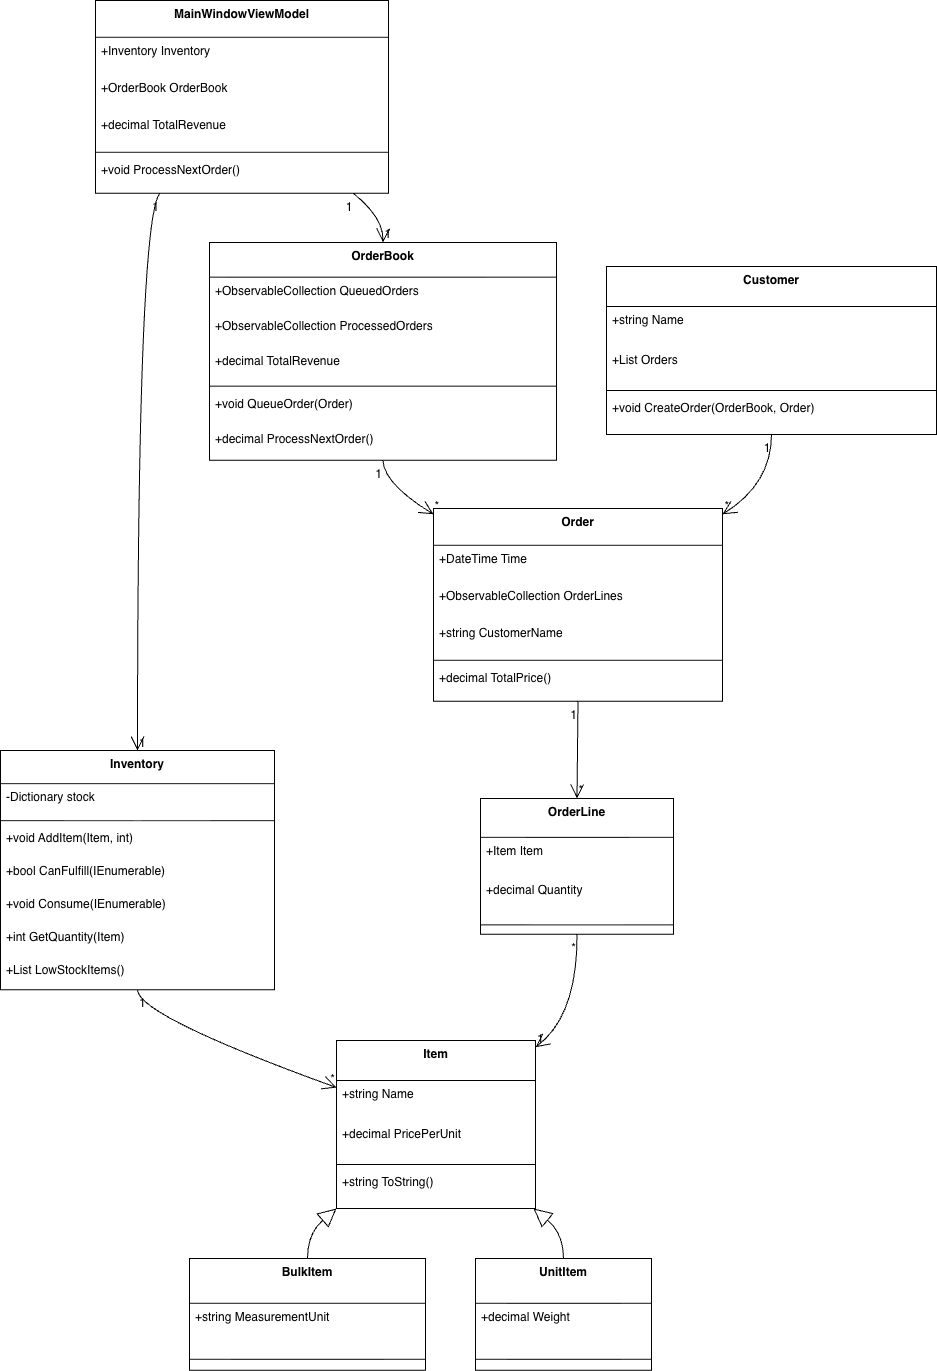

The diagram above was exported from draw.io. Its source (the exported page's mxGraphModel, read from the mxfile embedded in the PNG):
<mxGraphModel dx="1829" dy="1785" grid="1" gridSize="10" guides="1" tooltips="1" connect="1" arrows="1" fold="1" page="1" pageScale="1" pageWidth="827" pageHeight="1169" math="0" shadow="0">
  <root>
    <mxCell id="0" />
    <mxCell id="1" parent="0" />
    <mxCell id="POveywKqXQOCWZLjj1YH-1" value="Item" style="swimlane;fontStyle=1;align=center;verticalAlign=top;childLayout=stackLayout;horizontal=1;startSize=40;horizontalStack=0;resizeParent=1;resizeParentMax=0;resizeLast=0;collapsible=0;marginBottom=0;" parent="1" vertex="1">
      <mxGeometry x="356" y="1060" width="199" height="168" as="geometry" />
    </mxCell>
    <mxCell id="POveywKqXQOCWZLjj1YH-2" value="+string Name" style="text;strokeColor=none;fillColor=none;align=left;verticalAlign=top;spacingLeft=4;spacingRight=4;overflow=hidden;rotatable=0;points=[[0,0.5],[1,0.5]];portConstraint=eastwest;" parent="POveywKqXQOCWZLjj1YH-1" vertex="1">
      <mxGeometry y="40" width="199" height="40" as="geometry" />
    </mxCell>
    <mxCell id="POveywKqXQOCWZLjj1YH-3" value="+decimal PricePerUnit" style="text;strokeColor=none;fillColor=none;align=left;verticalAlign=top;spacingLeft=4;spacingRight=4;overflow=hidden;rotatable=0;points=[[0,0.5],[1,0.5]];portConstraint=eastwest;" parent="POveywKqXQOCWZLjj1YH-1" vertex="1">
      <mxGeometry y="80" width="199" height="40" as="geometry" />
    </mxCell>
    <mxCell id="POveywKqXQOCWZLjj1YH-4" style="line;strokeWidth=1;fillColor=none;align=left;verticalAlign=middle;spacingTop=-1;spacingLeft=3;spacingRight=3;rotatable=0;labelPosition=right;points=[];portConstraint=eastwest;strokeColor=inherit;" parent="POveywKqXQOCWZLjj1YH-1" vertex="1">
      <mxGeometry y="120" width="199" height="8" as="geometry" />
    </mxCell>
    <mxCell id="POveywKqXQOCWZLjj1YH-5" value="+string ToString()" style="text;strokeColor=none;fillColor=none;align=left;verticalAlign=top;spacingLeft=4;spacingRight=4;overflow=hidden;rotatable=0;points=[[0,0.5],[1,0.5]];portConstraint=eastwest;" parent="POveywKqXQOCWZLjj1YH-1" vertex="1">
      <mxGeometry y="128" width="199" height="40" as="geometry" />
    </mxCell>
    <mxCell id="POveywKqXQOCWZLjj1YH-6" value="BulkItem" style="swimlane;fontStyle=1;align=center;verticalAlign=top;childLayout=stackLayout;horizontal=1;startSize=44.8;horizontalStack=0;resizeParent=1;resizeParentMax=0;resizeLast=0;collapsible=0;marginBottom=0;" parent="1" vertex="1">
      <mxGeometry x="209" y="1278" width="236" height="111.8" as="geometry" />
    </mxCell>
    <mxCell id="POveywKqXQOCWZLjj1YH-7" value="+string MeasurementUnit" style="text;strokeColor=none;fillColor=none;align=left;verticalAlign=top;spacingLeft=4;spacingRight=4;overflow=hidden;rotatable=0;points=[[0,0.5],[1,0.5]];portConstraint=eastwest;" parent="POveywKqXQOCWZLjj1YH-6" vertex="1">
      <mxGeometry y="44.8" width="236" height="45" as="geometry" />
    </mxCell>
    <mxCell id="POveywKqXQOCWZLjj1YH-8" style="line;strokeWidth=1;fillColor=none;align=left;verticalAlign=middle;spacingTop=-1;spacingLeft=3;spacingRight=3;rotatable=0;labelPosition=right;points=[];portConstraint=eastwest;strokeColor=inherit;" parent="POveywKqXQOCWZLjj1YH-6" vertex="1">
      <mxGeometry y="89.8" width="236" height="22" as="geometry" />
    </mxCell>
    <mxCell id="POveywKqXQOCWZLjj1YH-9" value="UnitItem" style="swimlane;fontStyle=1;align=center;verticalAlign=top;childLayout=stackLayout;horizontal=1;startSize=44.8;horizontalStack=0;resizeParent=1;resizeParentMax=0;resizeLast=0;collapsible=0;marginBottom=0;" parent="1" vertex="1">
      <mxGeometry x="495" y="1278" width="176" height="111.8" as="geometry" />
    </mxCell>
    <mxCell id="POveywKqXQOCWZLjj1YH-10" value="+decimal Weight" style="text;strokeColor=none;fillColor=none;align=left;verticalAlign=top;spacingLeft=4;spacingRight=4;overflow=hidden;rotatable=0;points=[[0,0.5],[1,0.5]];portConstraint=eastwest;" parent="POveywKqXQOCWZLjj1YH-9" vertex="1">
      <mxGeometry y="44.8" width="176" height="45" as="geometry" />
    </mxCell>
    <mxCell id="POveywKqXQOCWZLjj1YH-11" style="line;strokeWidth=1;fillColor=none;align=left;verticalAlign=middle;spacingTop=-1;spacingLeft=3;spacingRight=3;rotatable=0;labelPosition=right;points=[];portConstraint=eastwest;strokeColor=inherit;" parent="POveywKqXQOCWZLjj1YH-9" vertex="1">
      <mxGeometry y="89.8" width="176" height="22" as="geometry" />
    </mxCell>
    <mxCell id="POveywKqXQOCWZLjj1YH-12" value="Inventory" style="swimlane;fontStyle=1;align=center;verticalAlign=top;childLayout=stackLayout;horizontal=1;startSize=33.142857142857146;horizontalStack=0;resizeParent=1;resizeParentMax=0;resizeLast=0;collapsible=0;marginBottom=0;" parent="1" vertex="1">
      <mxGeometry x="20" y="770" width="274" height="239.14285714285714" as="geometry" />
    </mxCell>
    <mxCell id="POveywKqXQOCWZLjj1YH-13" value="-Dictionary stock" style="text;strokeColor=none;fillColor=none;align=left;verticalAlign=top;spacingLeft=4;spacingRight=4;overflow=hidden;rotatable=0;points=[[0,0.5],[1,0.5]];portConstraint=eastwest;" parent="POveywKqXQOCWZLjj1YH-12" vertex="1">
      <mxGeometry y="33.142857142857146" width="274" height="33" as="geometry" />
    </mxCell>
    <mxCell id="POveywKqXQOCWZLjj1YH-14" style="line;strokeWidth=1;fillColor=none;align=left;verticalAlign=middle;spacingTop=-1;spacingLeft=3;spacingRight=3;rotatable=0;labelPosition=right;points=[];portConstraint=eastwest;strokeColor=inherit;" parent="POveywKqXQOCWZLjj1YH-12" vertex="1">
      <mxGeometry y="66.14285714285714" width="274" height="8" as="geometry" />
    </mxCell>
    <mxCell id="POveywKqXQOCWZLjj1YH-15" value="+void AddItem(Item, int)" style="text;strokeColor=none;fillColor=none;align=left;verticalAlign=top;spacingLeft=4;spacingRight=4;overflow=hidden;rotatable=0;points=[[0,0.5],[1,0.5]];portConstraint=eastwest;" parent="POveywKqXQOCWZLjj1YH-12" vertex="1">
      <mxGeometry y="74.14285714285714" width="274" height="33" as="geometry" />
    </mxCell>
    <mxCell id="POveywKqXQOCWZLjj1YH-16" value="+bool CanFulfill(IEnumerable)" style="text;strokeColor=none;fillColor=none;align=left;verticalAlign=top;spacingLeft=4;spacingRight=4;overflow=hidden;rotatable=0;points=[[0,0.5],[1,0.5]];portConstraint=eastwest;" parent="POveywKqXQOCWZLjj1YH-12" vertex="1">
      <mxGeometry y="107.14285714285714" width="274" height="33" as="geometry" />
    </mxCell>
    <mxCell id="POveywKqXQOCWZLjj1YH-17" value="+void Consume(IEnumerable)" style="text;strokeColor=none;fillColor=none;align=left;verticalAlign=top;spacingLeft=4;spacingRight=4;overflow=hidden;rotatable=0;points=[[0,0.5],[1,0.5]];portConstraint=eastwest;" parent="POveywKqXQOCWZLjj1YH-12" vertex="1">
      <mxGeometry y="140.14285714285714" width="274" height="33" as="geometry" />
    </mxCell>
    <mxCell id="POveywKqXQOCWZLjj1YH-18" value="+int GetQuantity(Item)" style="text;strokeColor=none;fillColor=none;align=left;verticalAlign=top;spacingLeft=4;spacingRight=4;overflow=hidden;rotatable=0;points=[[0,0.5],[1,0.5]];portConstraint=eastwest;" parent="POveywKqXQOCWZLjj1YH-12" vertex="1">
      <mxGeometry y="173.14285714285714" width="274" height="33" as="geometry" />
    </mxCell>
    <mxCell id="POveywKqXQOCWZLjj1YH-19" value="+List LowStockItems()" style="text;strokeColor=none;fillColor=none;align=left;verticalAlign=top;spacingLeft=4;spacingRight=4;overflow=hidden;rotatable=0;points=[[0,0.5],[1,0.5]];portConstraint=eastwest;" parent="POveywKqXQOCWZLjj1YH-12" vertex="1">
      <mxGeometry y="206.14285714285714" width="274" height="33" as="geometry" />
    </mxCell>
    <mxCell id="POveywKqXQOCWZLjj1YH-20" value="OrderLine" style="swimlane;fontStyle=1;align=center;verticalAlign=top;childLayout=stackLayout;horizontal=1;startSize=38.857142857142854;horizontalStack=0;resizeParent=1;resizeParentMax=0;resizeLast=0;collapsible=0;marginBottom=0;" parent="1" vertex="1">
      <mxGeometry x="500" y="818" width="193" height="135.85714285714286" as="geometry" />
    </mxCell>
    <mxCell id="POveywKqXQOCWZLjj1YH-21" value="+Item Item" style="text;strokeColor=none;fillColor=none;align=left;verticalAlign=top;spacingLeft=4;spacingRight=4;overflow=hidden;rotatable=0;points=[[0,0.5],[1,0.5]];portConstraint=eastwest;" parent="POveywKqXQOCWZLjj1YH-20" vertex="1">
      <mxGeometry y="38.857142857142854" width="193" height="39" as="geometry" />
    </mxCell>
    <mxCell id="POveywKqXQOCWZLjj1YH-22" value="+decimal Quantity" style="text;strokeColor=none;fillColor=none;align=left;verticalAlign=top;spacingLeft=4;spacingRight=4;overflow=hidden;rotatable=0;points=[[0,0.5],[1,0.5]];portConstraint=eastwest;" parent="POveywKqXQOCWZLjj1YH-20" vertex="1">
      <mxGeometry y="77.85714285714286" width="193" height="39" as="geometry" />
    </mxCell>
    <mxCell id="POveywKqXQOCWZLjj1YH-23" style="line;strokeWidth=1;fillColor=none;align=left;verticalAlign=middle;spacingTop=-1;spacingLeft=3;spacingRight=3;rotatable=0;labelPosition=right;points=[];portConstraint=eastwest;strokeColor=inherit;" parent="POveywKqXQOCWZLjj1YH-20" vertex="1">
      <mxGeometry y="116.85714285714286" width="193" height="19" as="geometry" />
    </mxCell>
    <mxCell id="POveywKqXQOCWZLjj1YH-24" value="Order" style="swimlane;fontStyle=1;align=center;verticalAlign=top;childLayout=stackLayout;horizontal=1;startSize=36.8;horizontalStack=0;resizeParent=1;resizeParentMax=0;resizeLast=0;collapsible=0;marginBottom=0;" parent="1" vertex="1">
      <mxGeometry x="453" y="528" width="289" height="192.8" as="geometry" />
    </mxCell>
    <mxCell id="POveywKqXQOCWZLjj1YH-25" value="+DateTime Time" style="text;strokeColor=none;fillColor=none;align=left;verticalAlign=top;spacingLeft=4;spacingRight=4;overflow=hidden;rotatable=0;points=[[0,0.5],[1,0.5]];portConstraint=eastwest;" parent="POveywKqXQOCWZLjj1YH-24" vertex="1">
      <mxGeometry y="36.8" width="289" height="37" as="geometry" />
    </mxCell>
    <mxCell id="POveywKqXQOCWZLjj1YH-26" value="+ObservableCollection OrderLines" style="text;strokeColor=none;fillColor=none;align=left;verticalAlign=top;spacingLeft=4;spacingRight=4;overflow=hidden;rotatable=0;points=[[0,0.5],[1,0.5]];portConstraint=eastwest;" parent="POveywKqXQOCWZLjj1YH-24" vertex="1">
      <mxGeometry y="73.8" width="289" height="37" as="geometry" />
    </mxCell>
    <mxCell id="POveywKqXQOCWZLjj1YH-27" value="+string CustomerName" style="text;strokeColor=none;fillColor=none;align=left;verticalAlign=top;spacingLeft=4;spacingRight=4;overflow=hidden;rotatable=0;points=[[0,0.5],[1,0.5]];portConstraint=eastwest;" parent="POveywKqXQOCWZLjj1YH-24" vertex="1">
      <mxGeometry y="110.8" width="289" height="37" as="geometry" />
    </mxCell>
    <mxCell id="POveywKqXQOCWZLjj1YH-28" style="line;strokeWidth=1;fillColor=none;align=left;verticalAlign=middle;spacingTop=-1;spacingLeft=3;spacingRight=3;rotatable=0;labelPosition=right;points=[];portConstraint=eastwest;strokeColor=inherit;" parent="POveywKqXQOCWZLjj1YH-24" vertex="1">
      <mxGeometry y="147.8" width="289" height="8" as="geometry" />
    </mxCell>
    <mxCell id="POveywKqXQOCWZLjj1YH-29" value="+decimal TotalPrice()" style="text;strokeColor=none;fillColor=none;align=left;verticalAlign=top;spacingLeft=4;spacingRight=4;overflow=hidden;rotatable=0;points=[[0,0.5],[1,0.5]];portConstraint=eastwest;" parent="POveywKqXQOCWZLjj1YH-24" vertex="1">
      <mxGeometry y="155.8" width="289" height="37" as="geometry" />
    </mxCell>
    <mxCell id="POveywKqXQOCWZLjj1YH-30" value="OrderBook" style="swimlane;fontStyle=1;align=center;verticalAlign=top;childLayout=stackLayout;horizontal=1;startSize=34.666666666666664;horizontalStack=0;resizeParent=1;resizeParentMax=0;resizeLast=0;collapsible=0;marginBottom=0;" parent="1" vertex="1">
      <mxGeometry x="229" y="262" width="347" height="217.66666666666666" as="geometry" />
    </mxCell>
    <mxCell id="POveywKqXQOCWZLjj1YH-31" value="+ObservableCollection QueuedOrders" style="text;strokeColor=none;fillColor=none;align=left;verticalAlign=top;spacingLeft=4;spacingRight=4;overflow=hidden;rotatable=0;points=[[0,0.5],[1,0.5]];portConstraint=eastwest;" parent="POveywKqXQOCWZLjj1YH-30" vertex="1">
      <mxGeometry y="34.666666666666664" width="347" height="35" as="geometry" />
    </mxCell>
    <mxCell id="POveywKqXQOCWZLjj1YH-32" value="+ObservableCollection ProcessedOrders" style="text;strokeColor=none;fillColor=none;align=left;verticalAlign=top;spacingLeft=4;spacingRight=4;overflow=hidden;rotatable=0;points=[[0,0.5],[1,0.5]];portConstraint=eastwest;" parent="POveywKqXQOCWZLjj1YH-30" vertex="1">
      <mxGeometry y="69.66666666666666" width="347" height="35" as="geometry" />
    </mxCell>
    <mxCell id="POveywKqXQOCWZLjj1YH-33" value="+decimal TotalRevenue" style="text;strokeColor=none;fillColor=none;align=left;verticalAlign=top;spacingLeft=4;spacingRight=4;overflow=hidden;rotatable=0;points=[[0,0.5],[1,0.5]];portConstraint=eastwest;" parent="POveywKqXQOCWZLjj1YH-30" vertex="1">
      <mxGeometry y="104.66666666666666" width="347" height="35" as="geometry" />
    </mxCell>
    <mxCell id="POveywKqXQOCWZLjj1YH-34" style="line;strokeWidth=1;fillColor=none;align=left;verticalAlign=middle;spacingTop=-1;spacingLeft=3;spacingRight=3;rotatable=0;labelPosition=right;points=[];portConstraint=eastwest;strokeColor=inherit;" parent="POveywKqXQOCWZLjj1YH-30" vertex="1">
      <mxGeometry y="139.66666666666666" width="347" height="8" as="geometry" />
    </mxCell>
    <mxCell id="POveywKqXQOCWZLjj1YH-35" value="+void QueueOrder(Order)" style="text;strokeColor=none;fillColor=none;align=left;verticalAlign=top;spacingLeft=4;spacingRight=4;overflow=hidden;rotatable=0;points=[[0,0.5],[1,0.5]];portConstraint=eastwest;" parent="POveywKqXQOCWZLjj1YH-30" vertex="1">
      <mxGeometry y="147.66666666666666" width="347" height="35" as="geometry" />
    </mxCell>
    <mxCell id="POveywKqXQOCWZLjj1YH-36" value="+decimal ProcessNextOrder()" style="text;strokeColor=none;fillColor=none;align=left;verticalAlign=top;spacingLeft=4;spacingRight=4;overflow=hidden;rotatable=0;points=[[0,0.5],[1,0.5]];portConstraint=eastwest;" parent="POveywKqXQOCWZLjj1YH-30" vertex="1">
      <mxGeometry y="182.66666666666666" width="347" height="35" as="geometry" />
    </mxCell>
    <mxCell id="POveywKqXQOCWZLjj1YH-37" value="Customer" style="swimlane;fontStyle=1;align=center;verticalAlign=top;childLayout=stackLayout;horizontal=1;startSize=40;horizontalStack=0;resizeParent=1;resizeParentMax=0;resizeLast=0;collapsible=0;marginBottom=0;" parent="1" vertex="1">
      <mxGeometry x="626" y="286" width="330" height="168" as="geometry" />
    </mxCell>
    <mxCell id="POveywKqXQOCWZLjj1YH-38" value="+string Name" style="text;strokeColor=none;fillColor=none;align=left;verticalAlign=top;spacingLeft=4;spacingRight=4;overflow=hidden;rotatable=0;points=[[0,0.5],[1,0.5]];portConstraint=eastwest;" parent="POveywKqXQOCWZLjj1YH-37" vertex="1">
      <mxGeometry y="40" width="330" height="40" as="geometry" />
    </mxCell>
    <mxCell id="POveywKqXQOCWZLjj1YH-39" value="+List Orders" style="text;strokeColor=none;fillColor=none;align=left;verticalAlign=top;spacingLeft=4;spacingRight=4;overflow=hidden;rotatable=0;points=[[0,0.5],[1,0.5]];portConstraint=eastwest;" parent="POveywKqXQOCWZLjj1YH-37" vertex="1">
      <mxGeometry y="80" width="330" height="40" as="geometry" />
    </mxCell>
    <mxCell id="POveywKqXQOCWZLjj1YH-40" style="line;strokeWidth=1;fillColor=none;align=left;verticalAlign=middle;spacingTop=-1;spacingLeft=3;spacingRight=3;rotatable=0;labelPosition=right;points=[];portConstraint=eastwest;strokeColor=inherit;" parent="POveywKqXQOCWZLjj1YH-37" vertex="1">
      <mxGeometry y="120" width="330" height="8" as="geometry" />
    </mxCell>
    <mxCell id="POveywKqXQOCWZLjj1YH-41" value="+void CreateOrder(OrderBook, Order)" style="text;strokeColor=none;fillColor=none;align=left;verticalAlign=top;spacingLeft=4;spacingRight=4;overflow=hidden;rotatable=0;points=[[0,0.5],[1,0.5]];portConstraint=eastwest;" parent="POveywKqXQOCWZLjj1YH-37" vertex="1">
      <mxGeometry y="128" width="330" height="40" as="geometry" />
    </mxCell>
    <mxCell id="POveywKqXQOCWZLjj1YH-42" value="MainWindowViewModel" style="swimlane;fontStyle=1;align=center;verticalAlign=top;childLayout=stackLayout;horizontal=1;startSize=36.8;horizontalStack=0;resizeParent=1;resizeParentMax=0;resizeLast=0;collapsible=0;marginBottom=0;" parent="1" vertex="1">
      <mxGeometry x="115" y="20" width="293" height="192.8" as="geometry" />
    </mxCell>
    <mxCell id="POveywKqXQOCWZLjj1YH-43" value="+Inventory Inventory" style="text;strokeColor=none;fillColor=none;align=left;verticalAlign=top;spacingLeft=4;spacingRight=4;overflow=hidden;rotatable=0;points=[[0,0.5],[1,0.5]];portConstraint=eastwest;" parent="POveywKqXQOCWZLjj1YH-42" vertex="1">
      <mxGeometry y="36.8" width="293" height="37" as="geometry" />
    </mxCell>
    <mxCell id="POveywKqXQOCWZLjj1YH-44" value="+OrderBook OrderBook" style="text;strokeColor=none;fillColor=none;align=left;verticalAlign=top;spacingLeft=4;spacingRight=4;overflow=hidden;rotatable=0;points=[[0,0.5],[1,0.5]];portConstraint=eastwest;" parent="POveywKqXQOCWZLjj1YH-42" vertex="1">
      <mxGeometry y="73.8" width="293" height="37" as="geometry" />
    </mxCell>
    <mxCell id="POveywKqXQOCWZLjj1YH-45" value="+decimal TotalRevenue" style="text;strokeColor=none;fillColor=none;align=left;verticalAlign=top;spacingLeft=4;spacingRight=4;overflow=hidden;rotatable=0;points=[[0,0.5],[1,0.5]];portConstraint=eastwest;" parent="POveywKqXQOCWZLjj1YH-42" vertex="1">
      <mxGeometry y="110.8" width="293" height="37" as="geometry" />
    </mxCell>
    <mxCell id="POveywKqXQOCWZLjj1YH-46" style="line;strokeWidth=1;fillColor=none;align=left;verticalAlign=middle;spacingTop=-1;spacingLeft=3;spacingRight=3;rotatable=0;labelPosition=right;points=[];portConstraint=eastwest;strokeColor=inherit;" parent="POveywKqXQOCWZLjj1YH-42" vertex="1">
      <mxGeometry y="147.8" width="293" height="8" as="geometry" />
    </mxCell>
    <mxCell id="POveywKqXQOCWZLjj1YH-47" value="+void ProcessNextOrder()" style="text;strokeColor=none;fillColor=none;align=left;verticalAlign=top;spacingLeft=4;spacingRight=4;overflow=hidden;rotatable=0;points=[[0,0.5],[1,0.5]];portConstraint=eastwest;" parent="POveywKqXQOCWZLjj1YH-42" vertex="1">
      <mxGeometry y="155.8" width="293" height="37" as="geometry" />
    </mxCell>
    <mxCell id="POveywKqXQOCWZLjj1YH-48" value="" style="curved=1;startArrow=block;startSize=16;startFill=0;endArrow=none;exitX=0;exitY=1;entryX=0.5;entryY=0;rounded=0;" parent="1" source="POveywKqXQOCWZLjj1YH-1" target="POveywKqXQOCWZLjj1YH-6" edge="1">
      <mxGeometry relative="1" as="geometry">
        <Array as="points">
          <mxPoint x="327" y="1253" />
        </Array>
      </mxGeometry>
    </mxCell>
    <mxCell id="POveywKqXQOCWZLjj1YH-49" value="" style="curved=1;startArrow=block;startSize=16;startFill=0;endArrow=none;exitX=0.99;exitY=1;entryX=0.5;entryY=0;rounded=0;" parent="1" source="POveywKqXQOCWZLjj1YH-1" target="POveywKqXQOCWZLjj1YH-9" edge="1">
      <mxGeometry relative="1" as="geometry">
        <Array as="points">
          <mxPoint x="583" y="1253" />
        </Array>
      </mxGeometry>
    </mxCell>
    <mxCell id="POveywKqXQOCWZLjj1YH-50" value="" style="curved=1;startArrow=none;endArrow=open;endSize=12;exitX=0.5;exitY=1;entryX=0;entryY=0.28;rounded=0;" parent="1" source="POveywKqXQOCWZLjj1YH-12" target="POveywKqXQOCWZLjj1YH-1" edge="1">
      <mxGeometry relative="1" as="geometry">
        <Array as="points">
          <mxPoint x="157" y="1035" />
        </Array>
      </mxGeometry>
    </mxCell>
    <mxCell id="POveywKqXQOCWZLjj1YH-51" value="1" style="edgeLabel;resizable=0;labelBackgroundColor=none;fontSize=12;align=left;verticalAlign=top;" parent="POveywKqXQOCWZLjj1YH-50" vertex="1">
      <mxGeometry x="-1" relative="1" as="geometry" />
    </mxCell>
    <mxCell id="POveywKqXQOCWZLjj1YH-52" value="*" style="edgeLabel;resizable=0;labelBackgroundColor=none;fontSize=12;align=right;verticalAlign=bottom;" parent="POveywKqXQOCWZLjj1YH-50" vertex="1">
      <mxGeometry x="1" relative="1" as="geometry" />
    </mxCell>
    <mxCell id="POveywKqXQOCWZLjj1YH-53" value="" style="curved=1;startArrow=none;endArrow=open;endSize=12;exitX=0.5;exitY=1;entryX=0.5;entryY=0;rounded=0;" parent="1" source="POveywKqXQOCWZLjj1YH-24" target="POveywKqXQOCWZLjj1YH-20" edge="1">
      <mxGeometry relative="1" as="geometry">
        <Array as="points" />
      </mxGeometry>
    </mxCell>
    <mxCell id="POveywKqXQOCWZLjj1YH-54" value="1" style="edgeLabel;resizable=0;labelBackgroundColor=none;fontSize=12;align=right;verticalAlign=top;" parent="POveywKqXQOCWZLjj1YH-53" vertex="1">
      <mxGeometry x="-1" relative="1" as="geometry" />
    </mxCell>
    <mxCell id="POveywKqXQOCWZLjj1YH-55" value="*" style="edgeLabel;resizable=0;labelBackgroundColor=none;fontSize=12;align=left;verticalAlign=bottom;" parent="POveywKqXQOCWZLjj1YH-53" vertex="1">
      <mxGeometry x="1" relative="1" as="geometry" />
    </mxCell>
    <mxCell id="POveywKqXQOCWZLjj1YH-56" value="" style="curved=1;startArrow=none;endArrow=open;endSize=12;exitX=0.5;exitY=1;entryX=1;entryY=0.04;rounded=0;" parent="1" source="POveywKqXQOCWZLjj1YH-20" target="POveywKqXQOCWZLjj1YH-1" edge="1">
      <mxGeometry relative="1" as="geometry">
        <Array as="points">
          <mxPoint x="597" y="1035" />
        </Array>
      </mxGeometry>
    </mxCell>
    <mxCell id="POveywKqXQOCWZLjj1YH-57" value="*" style="edgeLabel;resizable=0;labelBackgroundColor=none;fontSize=12;align=right;verticalAlign=top;" parent="POveywKqXQOCWZLjj1YH-56" vertex="1">
      <mxGeometry x="-1" relative="1" as="geometry" />
    </mxCell>
    <mxCell id="POveywKqXQOCWZLjj1YH-58" value="1" style="edgeLabel;resizable=0;labelBackgroundColor=none;fontSize=12;align=left;verticalAlign=bottom;" parent="POveywKqXQOCWZLjj1YH-56" vertex="1">
      <mxGeometry x="1" relative="1" as="geometry" />
    </mxCell>
    <mxCell id="POveywKqXQOCWZLjj1YH-59" value="" style="curved=1;startArrow=none;endArrow=open;endSize=12;exitX=0.5;exitY=1;entryX=0;entryY=0.03;rounded=0;" parent="1" source="POveywKqXQOCWZLjj1YH-30" target="POveywKqXQOCWZLjj1YH-24" edge="1">
      <mxGeometry relative="1" as="geometry">
        <Array as="points">
          <mxPoint x="403" y="503" />
        </Array>
      </mxGeometry>
    </mxCell>
    <mxCell id="POveywKqXQOCWZLjj1YH-60" value="1" style="edgeLabel;resizable=0;labelBackgroundColor=none;fontSize=12;align=right;verticalAlign=top;" parent="POveywKqXQOCWZLjj1YH-59" vertex="1">
      <mxGeometry x="-1" relative="1" as="geometry" />
    </mxCell>
    <mxCell id="POveywKqXQOCWZLjj1YH-61" value="*" style="edgeLabel;resizable=0;labelBackgroundColor=none;fontSize=12;align=left;verticalAlign=bottom;" parent="POveywKqXQOCWZLjj1YH-59" vertex="1">
      <mxGeometry x="1" relative="1" as="geometry" />
    </mxCell>
    <mxCell id="POveywKqXQOCWZLjj1YH-62" value="" style="curved=1;startArrow=none;endArrow=open;endSize=12;exitX=0.5;exitY=1;entryX=1;entryY=0.03;rounded=0;" parent="1" source="POveywKqXQOCWZLjj1YH-37" target="POveywKqXQOCWZLjj1YH-24" edge="1">
      <mxGeometry relative="1" as="geometry">
        <Array as="points">
          <mxPoint x="791" y="503" />
        </Array>
      </mxGeometry>
    </mxCell>
    <mxCell id="POveywKqXQOCWZLjj1YH-63" value="1" style="edgeLabel;resizable=0;labelBackgroundColor=none;fontSize=12;align=right;verticalAlign=top;" parent="POveywKqXQOCWZLjj1YH-62" vertex="1">
      <mxGeometry x="-1" relative="1" as="geometry" />
    </mxCell>
    <mxCell id="POveywKqXQOCWZLjj1YH-64" value="*" style="edgeLabel;resizable=0;labelBackgroundColor=none;fontSize=12;align=left;verticalAlign=bottom;" parent="POveywKqXQOCWZLjj1YH-62" vertex="1">
      <mxGeometry x="1" relative="1" as="geometry" />
    </mxCell>
    <mxCell id="POveywKqXQOCWZLjj1YH-65" value="" style="curved=1;startArrow=none;endArrow=open;endSize=12;exitX=0.88;exitY=1;entryX=0.5;entryY=0;rounded=0;" parent="1" source="POveywKqXQOCWZLjj1YH-42" target="POveywKqXQOCWZLjj1YH-30" edge="1">
      <mxGeometry relative="1" as="geometry">
        <Array as="points">
          <mxPoint x="403" y="237" />
        </Array>
      </mxGeometry>
    </mxCell>
    <mxCell id="POveywKqXQOCWZLjj1YH-66" value="1" style="edgeLabel;resizable=0;labelBackgroundColor=none;fontSize=12;align=right;verticalAlign=top;" parent="POveywKqXQOCWZLjj1YH-65" vertex="1">
      <mxGeometry x="-1" relative="1" as="geometry" />
    </mxCell>
    <mxCell id="POveywKqXQOCWZLjj1YH-67" value="1" style="edgeLabel;resizable=0;labelBackgroundColor=none;fontSize=12;align=left;verticalAlign=bottom;" parent="POveywKqXQOCWZLjj1YH-65" vertex="1">
      <mxGeometry x="1" relative="1" as="geometry" />
    </mxCell>
    <mxCell id="POveywKqXQOCWZLjj1YH-68" value="" style="curved=1;startArrow=none;endArrow=open;endSize=12;exitX=0.22;exitY=1;entryX=0.5;entryY=0;rounded=0;" parent="1" source="POveywKqXQOCWZLjj1YH-42" target="POveywKqXQOCWZLjj1YH-12" edge="1">
      <mxGeometry relative="1" as="geometry">
        <Array as="points">
          <mxPoint x="157" y="237" />
        </Array>
      </mxGeometry>
    </mxCell>
    <mxCell id="POveywKqXQOCWZLjj1YH-69" value="1" style="edgeLabel;resizable=0;labelBackgroundColor=none;fontSize=12;align=right;verticalAlign=top;" parent="POveywKqXQOCWZLjj1YH-68" vertex="1">
      <mxGeometry x="-1" relative="1" as="geometry" />
    </mxCell>
    <mxCell id="POveywKqXQOCWZLjj1YH-70" value="1" style="edgeLabel;resizable=0;labelBackgroundColor=none;fontSize=12;align=left;verticalAlign=bottom;" parent="POveywKqXQOCWZLjj1YH-68" vertex="1">
      <mxGeometry x="1" relative="1" as="geometry" />
    </mxCell>
  </root>
</mxGraphModel>